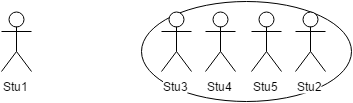

The diagram above was exported from draw.io. Its source (the exported page's mxGraphModel, read from the mxfile embedded in the PNG):
<mxGraphModel dx="1430" dy="800" grid="1" gridSize="10" guides="1" tooltips="1" connect="1" fold="1" page="1" pageScale="1" pageWidth="850" pageHeight="1100" background="#ffffff" math="0">
  <root>
    <mxCell id="28c8472c37ec2f6b-0" />
    <mxCell id="28c8472c37ec2f6b-1" parent="28c8472c37ec2f6b-0" />
    <mxCell id="1e6115e5a5f72f0c-22" value="" style="ellipse;whiteSpace=wrap;html=1;fontSize=12;align=center;" vertex="1" parent="28c8472c37ec2f6b-1">
      <mxGeometry x="420" y="180" width="210" height="100" as="geometry" />
    </mxCell>
    <mxCell id="28c8472c37ec2f6b-2" value="Stu1" style="shape=umlActor;verticalLabelPosition=bottom;labelBackgroundColor=#ffffff;verticalAlign=top;html=1;" vertex="1" parent="28c8472c37ec2f6b-1">
      <mxGeometry x="280" y="190" width="30" height="60" as="geometry" />
    </mxCell>
    <mxCell id="28c8472c37ec2f6b-3" value="Stu2" style="shape=umlActor;verticalLabelPosition=bottom;labelBackgroundColor=#ffffff;verticalAlign=top;html=1;" vertex="1" parent="28c8472c37ec2f6b-1">
      <mxGeometry x="574" y="190" width="30" height="60" as="geometry" />
    </mxCell>
    <mxCell id="28c8472c37ec2f6b-4" value="Stu3" style="shape=umlActor;verticalLabelPosition=bottom;labelBackgroundColor=#ffffff;verticalAlign=top;html=1;" vertex="1" parent="28c8472c37ec2f6b-1">
      <mxGeometry x="440" y="190" width="30" height="60" as="geometry" />
    </mxCell>
    <mxCell id="28c8472c37ec2f6b-5" value="Stu4" style="shape=umlActor;verticalLabelPosition=bottom;labelBackgroundColor=#ffffff;verticalAlign=top;html=1;fillColor=#ffffff;strokeColor=#000000;" vertex="1" parent="28c8472c37ec2f6b-1">
      <mxGeometry x="484" y="190" width="30" height="60" as="geometry" />
    </mxCell>
    <mxCell id="28c8472c37ec2f6b-6" value="Stu5" style="shape=umlActor;verticalLabelPosition=bottom;labelBackgroundColor=#ffffff;verticalAlign=top;html=1;" vertex="1" parent="28c8472c37ec2f6b-1">
      <mxGeometry x="530" y="190" width="30" height="60" as="geometry" />
    </mxCell>
  </root>
</mxGraphModel>